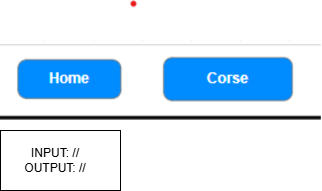

The diagram above was exported from draw.io. Its source (the exported page's mxGraphModel, read from the mxfile embedded in the PNG):
<mxGraphModel dx="1195" dy="615" grid="1" gridSize="10" guides="1" tooltips="1" connect="1" arrows="1" fold="1" page="1" pageScale="1" pageWidth="827" pageHeight="1169" math="0" shadow="0">
  <root>
    <mxCell id="0" />
    <mxCell id="1" parent="0" />
    <mxCell id="w4Ews07z44GSCIFJ3gUC-1" value="" style="shape=image;verticalLabelPosition=bottom;labelBackgroundColor=default;verticalAlign=top;aspect=fixed;imageAspect=0;image=data:image/png,(base64 omitted: 3096 chars);" vertex="1" parent="1">
      <mxGeometry x="240" y="30" width="320.82" height="120" as="geometry" />
    </mxCell>
    <mxCell id="w4Ews07z44GSCIFJ3gUC-2" value="" style="rounded=0;whiteSpace=wrap;html=1;" vertex="1" parent="1">
      <mxGeometry x="240" y="160" width="120" height="60" as="geometry" />
    </mxCell>
    <mxCell id="w4Ews07z44GSCIFJ3gUC-3" value="INPUT: //&lt;div&gt;OUTPUT: //&lt;/div&gt;" style="text;html=1;align=center;verticalAlign=middle;whiteSpace=wrap;rounded=0;" vertex="1" parent="1">
      <mxGeometry x="250" y="175" width="90" height="30" as="geometry" />
    </mxCell>
  </root>
</mxGraphModel>